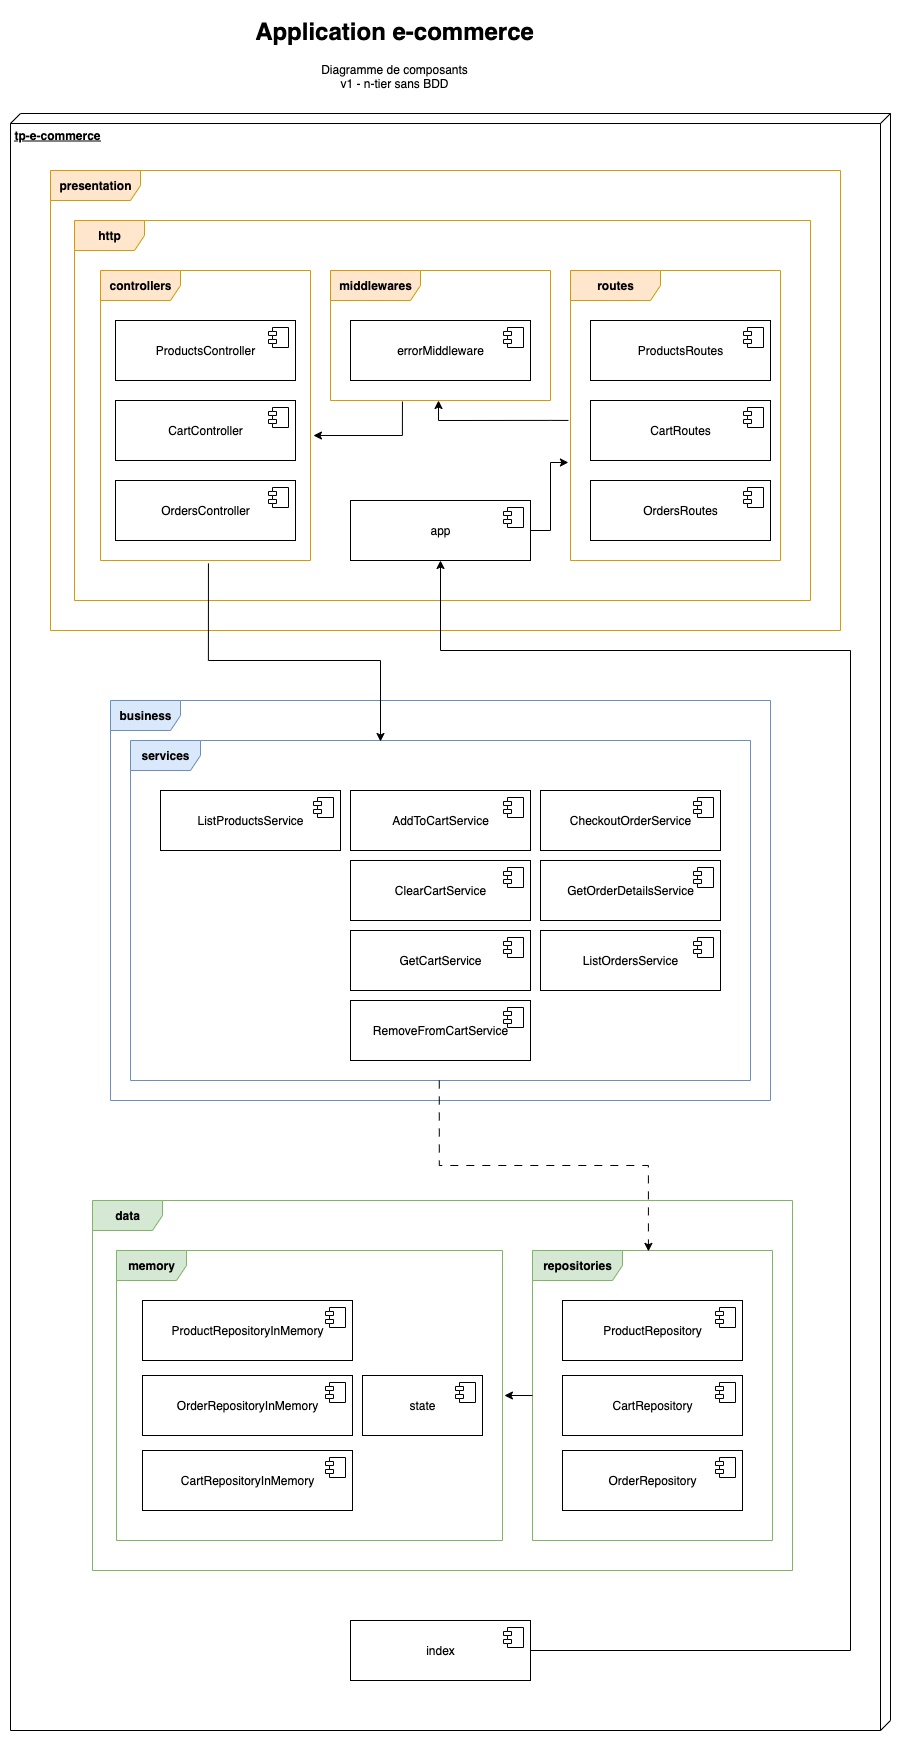

The diagram above was exported from draw.io. Its source (the exported page's mxGraphModel, read from the mxfile embedded in the PNG):
<mxGraphModel dx="1298" dy="839" grid="1" gridSize="10" guides="1" tooltips="1" connect="1" arrows="1" fold="1" page="1" pageScale="1" pageWidth="827" pageHeight="1169" math="0" shadow="0">
  <root>
    <mxCell id="0" />
    <mxCell id="1" parent="0" />
    <mxCell id="7GvROdGBeF6tqrjPkgx6-1" value="&lt;h1 style=&quot;margin-top: 0px;&quot;&gt;Application e-commerce&lt;/h1&gt;&lt;p&gt;Diagramme de composants&lt;br&gt;v1 - n-tier sans BDD&lt;/p&gt;" style="text;html=1;whiteSpace=wrap;overflow=hidden;rounded=0;align=center;" parent="1" vertex="1">
      <mxGeometry x="266" y="20" width="296" height="120" as="geometry" />
    </mxCell>
    <mxCell id="7GvROdGBeF6tqrjPkgx6-2" value="&lt;b&gt;tp-e-commerce&lt;/b&gt;" style="verticalAlign=top;align=left;spacingTop=8;spacingLeft=2;spacingRight=12;shape=cube;size=10;direction=south;fontStyle=4;html=1;whiteSpace=wrap;" parent="1" vertex="1">
      <mxGeometry x="30" y="123" width="880" height="1617" as="geometry" />
    </mxCell>
    <mxCell id="7GvROdGBeF6tqrjPkgx6-3" value="&lt;b&gt;business&lt;/b&gt;" style="shape=umlFrame;whiteSpace=wrap;html=1;pointerEvents=0;width=70;height=30;fillColor=#dae8fc;strokeColor=#6c8ebf;" parent="1" vertex="1">
      <mxGeometry x="130" y="710" width="660" height="400" as="geometry" />
    </mxCell>
    <mxCell id="7GvROdGBeF6tqrjPkgx6-4" value="&lt;b&gt;data&lt;/b&gt;" style="shape=umlFrame;whiteSpace=wrap;html=1;pointerEvents=0;width=70;height=30;fillColor=#d5e8d4;strokeColor=#82b366;" parent="1" vertex="1">
      <mxGeometry x="112" y="1210" width="700" height="370" as="geometry" />
    </mxCell>
    <mxCell id="7GvROdGBeF6tqrjPkgx6-5" value="&lt;b&gt;presentation&lt;/b&gt;" style="shape=umlFrame;whiteSpace=wrap;html=1;pointerEvents=0;width=90;height=30;fillColor=#ffe6cc;strokeColor=#d79b00;" parent="1" vertex="1">
      <mxGeometry x="70" y="180" width="790" height="460" as="geometry" />
    </mxCell>
    <mxCell id="7GvROdGBeF6tqrjPkgx6-6" value="&lt;b&gt;services&lt;/b&gt;" style="shape=umlFrame;whiteSpace=wrap;html=1;pointerEvents=0;width=70;height=30;fillColor=#dae8fc;strokeColor=#6c8ebf;" parent="1" vertex="1">
      <mxGeometry x="150" y="750" width="620" height="340" as="geometry" />
    </mxCell>
    <mxCell id="7GvROdGBeF6tqrjPkgx6-9" value="AddToCartService" style="html=1;dropTarget=0;whiteSpace=wrap;" parent="1" vertex="1">
      <mxGeometry x="370" y="800" width="180" height="60" as="geometry" />
    </mxCell>
    <mxCell id="7GvROdGBeF6tqrjPkgx6-10" value="" style="shape=module;jettyWidth=8;jettyHeight=4;" parent="7GvROdGBeF6tqrjPkgx6-9" vertex="1">
      <mxGeometry x="1" width="20" height="20" relative="1" as="geometry">
        <mxPoint x="-27" y="7" as="offset" />
      </mxGeometry>
    </mxCell>
    <mxCell id="7GvROdGBeF6tqrjPkgx6-11" value="CheckoutOrderService" style="html=1;dropTarget=0;whiteSpace=wrap;" parent="1" vertex="1">
      <mxGeometry x="560" y="800" width="180" height="60" as="geometry" />
    </mxCell>
    <mxCell id="7GvROdGBeF6tqrjPkgx6-12" value="" style="shape=module;jettyWidth=8;jettyHeight=4;" parent="7GvROdGBeF6tqrjPkgx6-11" vertex="1">
      <mxGeometry x="1" width="20" height="20" relative="1" as="geometry">
        <mxPoint x="-27" y="7" as="offset" />
      </mxGeometry>
    </mxCell>
    <mxCell id="7GvROdGBeF6tqrjPkgx6-13" value="ClearCart&lt;span style=&quot;background-color: transparent; color: light-dark(rgb(0, 0, 0), rgb(255, 255, 255));&quot;&gt;Service&lt;/span&gt;" style="html=1;dropTarget=0;whiteSpace=wrap;" parent="1" vertex="1">
      <mxGeometry x="370" y="870" width="180" height="60" as="geometry" />
    </mxCell>
    <mxCell id="7GvROdGBeF6tqrjPkgx6-14" value="" style="shape=module;jettyWidth=8;jettyHeight=4;" parent="7GvROdGBeF6tqrjPkgx6-13" vertex="1">
      <mxGeometry x="1" width="20" height="20" relative="1" as="geometry">
        <mxPoint x="-27" y="7" as="offset" />
      </mxGeometry>
    </mxCell>
    <mxCell id="7GvROdGBeF6tqrjPkgx6-15" value="GetCart&lt;span style=&quot;background-color: transparent; color: light-dark(rgb(0, 0, 0), rgb(255, 255, 255));&quot;&gt;Service&lt;/span&gt;" style="html=1;dropTarget=0;whiteSpace=wrap;" parent="1" vertex="1">
      <mxGeometry x="370" y="940" width="180" height="60" as="geometry" />
    </mxCell>
    <mxCell id="7GvROdGBeF6tqrjPkgx6-16" value="" style="shape=module;jettyWidth=8;jettyHeight=4;" parent="7GvROdGBeF6tqrjPkgx6-15" vertex="1">
      <mxGeometry x="1" width="20" height="20" relative="1" as="geometry">
        <mxPoint x="-27" y="7" as="offset" />
      </mxGeometry>
    </mxCell>
    <mxCell id="7GvROdGBeF6tqrjPkgx6-17" value="GetOrderDetailsService" style="html=1;dropTarget=0;whiteSpace=wrap;" parent="1" vertex="1">
      <mxGeometry x="560" y="870" width="180" height="60" as="geometry" />
    </mxCell>
    <mxCell id="7GvROdGBeF6tqrjPkgx6-18" value="" style="shape=module;jettyWidth=8;jettyHeight=4;" parent="7GvROdGBeF6tqrjPkgx6-17" vertex="1">
      <mxGeometry x="1" width="20" height="20" relative="1" as="geometry">
        <mxPoint x="-27" y="7" as="offset" />
      </mxGeometry>
    </mxCell>
    <mxCell id="7GvROdGBeF6tqrjPkgx6-19" value="ListOrdersService" style="html=1;dropTarget=0;whiteSpace=wrap;" parent="1" vertex="1">
      <mxGeometry x="560" y="940" width="180" height="60" as="geometry" />
    </mxCell>
    <mxCell id="7GvROdGBeF6tqrjPkgx6-20" value="" style="shape=module;jettyWidth=8;jettyHeight=4;" parent="7GvROdGBeF6tqrjPkgx6-19" vertex="1">
      <mxGeometry x="1" width="20" height="20" relative="1" as="geometry">
        <mxPoint x="-27" y="7" as="offset" />
      </mxGeometry>
    </mxCell>
    <mxCell id="7GvROdGBeF6tqrjPkgx6-21" value="ListProductsService" style="html=1;dropTarget=0;whiteSpace=wrap;" parent="1" vertex="1">
      <mxGeometry x="180" y="800" width="180" height="60" as="geometry" />
    </mxCell>
    <mxCell id="7GvROdGBeF6tqrjPkgx6-22" value="" style="shape=module;jettyWidth=8;jettyHeight=4;" parent="7GvROdGBeF6tqrjPkgx6-21" vertex="1">
      <mxGeometry x="1" width="20" height="20" relative="1" as="geometry">
        <mxPoint x="-27" y="7" as="offset" />
      </mxGeometry>
    </mxCell>
    <mxCell id="7GvROdGBeF6tqrjPkgx6-23" value="RemoveFromCart&lt;span style=&quot;background-color: transparent; color: light-dark(rgb(0, 0, 0), rgb(255, 255, 255));&quot;&gt;Service&lt;/span&gt;" style="html=1;dropTarget=0;whiteSpace=wrap;" parent="1" vertex="1">
      <mxGeometry x="370" y="1010" width="180" height="60" as="geometry" />
    </mxCell>
    <mxCell id="7GvROdGBeF6tqrjPkgx6-24" value="" style="shape=module;jettyWidth=8;jettyHeight=4;" parent="7GvROdGBeF6tqrjPkgx6-23" vertex="1">
      <mxGeometry x="1" width="20" height="20" relative="1" as="geometry">
        <mxPoint x="-27" y="7" as="offset" />
      </mxGeometry>
    </mxCell>
    <mxCell id="7GvROdGBeF6tqrjPkgx6-25" value="&lt;b&gt;memory&lt;/b&gt;" style="shape=umlFrame;whiteSpace=wrap;html=1;pointerEvents=0;width=70;height=30;fillColor=#d5e8d4;strokeColor=#82b366;" parent="1" vertex="1">
      <mxGeometry x="136" y="1260" width="386" height="290" as="geometry" />
    </mxCell>
    <mxCell id="7GvROdGBeF6tqrjPkgx6-26" value="&lt;b&gt;repositories&lt;/b&gt;" style="shape=umlFrame;whiteSpace=wrap;html=1;pointerEvents=0;width=90;height=30;fillColor=#d5e8d4;strokeColor=#82b366;" parent="1" vertex="1">
      <mxGeometry x="552" y="1260" width="240" height="290" as="geometry" />
    </mxCell>
    <mxCell id="7GvROdGBeF6tqrjPkgx6-27" value="ProductRepositoryInMemory" style="html=1;dropTarget=0;whiteSpace=wrap;" parent="1" vertex="1">
      <mxGeometry x="162" y="1310" width="210" height="60" as="geometry" />
    </mxCell>
    <mxCell id="7GvROdGBeF6tqrjPkgx6-28" value="" style="shape=module;jettyWidth=8;jettyHeight=4;" parent="7GvROdGBeF6tqrjPkgx6-27" vertex="1">
      <mxGeometry x="1" width="20" height="20" relative="1" as="geometry">
        <mxPoint x="-27" y="7" as="offset" />
      </mxGeometry>
    </mxCell>
    <mxCell id="7GvROdGBeF6tqrjPkgx6-29" value="OrderRepositoryInMemory" style="html=1;dropTarget=0;whiteSpace=wrap;" parent="1" vertex="1">
      <mxGeometry x="162" y="1385" width="210" height="60" as="geometry" />
    </mxCell>
    <mxCell id="7GvROdGBeF6tqrjPkgx6-30" value="" style="shape=module;jettyWidth=8;jettyHeight=4;" parent="7GvROdGBeF6tqrjPkgx6-29" vertex="1">
      <mxGeometry x="1" width="20" height="20" relative="1" as="geometry">
        <mxPoint x="-27" y="7" as="offset" />
      </mxGeometry>
    </mxCell>
    <mxCell id="7GvROdGBeF6tqrjPkgx6-31" value="CartRepositoryInMemory" style="html=1;dropTarget=0;whiteSpace=wrap;" parent="1" vertex="1">
      <mxGeometry x="162" y="1460" width="210" height="60" as="geometry" />
    </mxCell>
    <mxCell id="7GvROdGBeF6tqrjPkgx6-32" value="" style="shape=module;jettyWidth=8;jettyHeight=4;" parent="7GvROdGBeF6tqrjPkgx6-31" vertex="1">
      <mxGeometry x="1" width="20" height="20" relative="1" as="geometry">
        <mxPoint x="-27" y="7" as="offset" />
      </mxGeometry>
    </mxCell>
    <mxCell id="7GvROdGBeF6tqrjPkgx6-33" value="state" style="html=1;dropTarget=0;whiteSpace=wrap;" parent="1" vertex="1">
      <mxGeometry x="382" y="1385" width="120" height="60" as="geometry" />
    </mxCell>
    <mxCell id="7GvROdGBeF6tqrjPkgx6-34" value="" style="shape=module;jettyWidth=8;jettyHeight=4;" parent="7GvROdGBeF6tqrjPkgx6-33" vertex="1">
      <mxGeometry x="1" width="20" height="20" relative="1" as="geometry">
        <mxPoint x="-27" y="7" as="offset" />
      </mxGeometry>
    </mxCell>
    <mxCell id="7GvROdGBeF6tqrjPkgx6-35" value="CartRepository" style="html=1;dropTarget=0;whiteSpace=wrap;" parent="1" vertex="1">
      <mxGeometry x="582" y="1385" width="180" height="60" as="geometry" />
    </mxCell>
    <mxCell id="7GvROdGBeF6tqrjPkgx6-36" value="" style="shape=module;jettyWidth=8;jettyHeight=4;" parent="7GvROdGBeF6tqrjPkgx6-35" vertex="1">
      <mxGeometry x="1" width="20" height="20" relative="1" as="geometry">
        <mxPoint x="-27" y="7" as="offset" />
      </mxGeometry>
    </mxCell>
    <mxCell id="7GvROdGBeF6tqrjPkgx6-37" value="ProductRepository" style="html=1;dropTarget=0;whiteSpace=wrap;" parent="1" vertex="1">
      <mxGeometry x="582" y="1310" width="180" height="60" as="geometry" />
    </mxCell>
    <mxCell id="7GvROdGBeF6tqrjPkgx6-38" value="" style="shape=module;jettyWidth=8;jettyHeight=4;" parent="7GvROdGBeF6tqrjPkgx6-37" vertex="1">
      <mxGeometry x="1" width="20" height="20" relative="1" as="geometry">
        <mxPoint x="-27" y="7" as="offset" />
      </mxGeometry>
    </mxCell>
    <mxCell id="7GvROdGBeF6tqrjPkgx6-39" value="OrderRepository" style="html=1;dropTarget=0;whiteSpace=wrap;" parent="1" vertex="1">
      <mxGeometry x="582" y="1460" width="180" height="60" as="geometry" />
    </mxCell>
    <mxCell id="7GvROdGBeF6tqrjPkgx6-40" value="" style="shape=module;jettyWidth=8;jettyHeight=4;" parent="7GvROdGBeF6tqrjPkgx6-39" vertex="1">
      <mxGeometry x="1" width="20" height="20" relative="1" as="geometry">
        <mxPoint x="-27" y="7" as="offset" />
      </mxGeometry>
    </mxCell>
    <mxCell id="7GvROdGBeF6tqrjPkgx6-41" value="&lt;b&gt;http&lt;/b&gt;" style="shape=umlFrame;whiteSpace=wrap;html=1;pointerEvents=0;width=70;height=30;fillColor=#ffe6cc;strokeColor=#d79b00;" parent="1" vertex="1">
      <mxGeometry x="94" y="230" width="736" height="380" as="geometry" />
    </mxCell>
    <mxCell id="7GvROdGBeF6tqrjPkgx6-42" value="&lt;b&gt;controllers&lt;/b&gt;" style="shape=umlFrame;whiteSpace=wrap;html=1;pointerEvents=0;width=80;height=30;fillColor=#ffe6cc;strokeColor=#d79b00;" parent="1" vertex="1">
      <mxGeometry x="120" y="280" width="210" height="290" as="geometry" />
    </mxCell>
    <mxCell id="7GvROdGBeF6tqrjPkgx6-43" value="&lt;b&gt;middlewares&lt;/b&gt;" style="shape=umlFrame;whiteSpace=wrap;html=1;pointerEvents=0;width=90;height=30;fillColor=#ffe6cc;strokeColor=#d79b00;" parent="1" vertex="1">
      <mxGeometry x="350" y="280" width="220" height="130" as="geometry" />
    </mxCell>
    <mxCell id="7GvROdGBeF6tqrjPkgx6-44" value="&lt;b&gt;routes&lt;/b&gt;" style="shape=umlFrame;whiteSpace=wrap;html=1;pointerEvents=0;width=90;height=30;fillColor=#ffe6cc;strokeColor=#d79b00;" parent="1" vertex="1">
      <mxGeometry x="590" y="280" width="210" height="290" as="geometry" />
    </mxCell>
    <mxCell id="7GvROdGBeF6tqrjPkgx6-45" value="ProductsController" style="html=1;dropTarget=0;whiteSpace=wrap;" parent="1" vertex="1">
      <mxGeometry x="135" y="330" width="180" height="60" as="geometry" />
    </mxCell>
    <mxCell id="7GvROdGBeF6tqrjPkgx6-46" value="" style="shape=module;jettyWidth=8;jettyHeight=4;" parent="7GvROdGBeF6tqrjPkgx6-45" vertex="1">
      <mxGeometry x="1" width="20" height="20" relative="1" as="geometry">
        <mxPoint x="-27" y="7" as="offset" />
      </mxGeometry>
    </mxCell>
    <mxCell id="7GvROdGBeF6tqrjPkgx6-47" value="CartController" style="html=1;dropTarget=0;whiteSpace=wrap;" parent="1" vertex="1">
      <mxGeometry x="135" y="410" width="180" height="60" as="geometry" />
    </mxCell>
    <mxCell id="7GvROdGBeF6tqrjPkgx6-48" value="" style="shape=module;jettyWidth=8;jettyHeight=4;" parent="7GvROdGBeF6tqrjPkgx6-47" vertex="1">
      <mxGeometry x="1" width="20" height="20" relative="1" as="geometry">
        <mxPoint x="-27" y="7" as="offset" />
      </mxGeometry>
    </mxCell>
    <mxCell id="7GvROdGBeF6tqrjPkgx6-49" value="OrdersController" style="html=1;dropTarget=0;whiteSpace=wrap;" parent="1" vertex="1">
      <mxGeometry x="135" y="490" width="180" height="60" as="geometry" />
    </mxCell>
    <mxCell id="7GvROdGBeF6tqrjPkgx6-50" value="" style="shape=module;jettyWidth=8;jettyHeight=4;" parent="7GvROdGBeF6tqrjPkgx6-49" vertex="1">
      <mxGeometry x="1" width="20" height="20" relative="1" as="geometry">
        <mxPoint x="-27" y="7" as="offset" />
      </mxGeometry>
    </mxCell>
    <mxCell id="7GvROdGBeF6tqrjPkgx6-51" value="errorMiddleware" style="html=1;dropTarget=0;whiteSpace=wrap;" parent="1" vertex="1">
      <mxGeometry x="370" y="330" width="180" height="60" as="geometry" />
    </mxCell>
    <mxCell id="7GvROdGBeF6tqrjPkgx6-52" value="" style="shape=module;jettyWidth=8;jettyHeight=4;" parent="7GvROdGBeF6tqrjPkgx6-51" vertex="1">
      <mxGeometry x="1" width="20" height="20" relative="1" as="geometry">
        <mxPoint x="-27" y="7" as="offset" />
      </mxGeometry>
    </mxCell>
    <mxCell id="7GvROdGBeF6tqrjPkgx6-53" value="ProductsRoutes" style="html=1;dropTarget=0;whiteSpace=wrap;" parent="1" vertex="1">
      <mxGeometry x="610" y="330" width="180" height="60" as="geometry" />
    </mxCell>
    <mxCell id="7GvROdGBeF6tqrjPkgx6-54" value="" style="shape=module;jettyWidth=8;jettyHeight=4;" parent="7GvROdGBeF6tqrjPkgx6-53" vertex="1">
      <mxGeometry x="1" width="20" height="20" relative="1" as="geometry">
        <mxPoint x="-27" y="7" as="offset" />
      </mxGeometry>
    </mxCell>
    <mxCell id="7GvROdGBeF6tqrjPkgx6-55" value="CartRoutes" style="html=1;dropTarget=0;whiteSpace=wrap;" parent="1" vertex="1">
      <mxGeometry x="610" y="410" width="180" height="60" as="geometry" />
    </mxCell>
    <mxCell id="7GvROdGBeF6tqrjPkgx6-56" value="" style="shape=module;jettyWidth=8;jettyHeight=4;" parent="7GvROdGBeF6tqrjPkgx6-55" vertex="1">
      <mxGeometry x="1" width="20" height="20" relative="1" as="geometry">
        <mxPoint x="-27" y="7" as="offset" />
      </mxGeometry>
    </mxCell>
    <mxCell id="7GvROdGBeF6tqrjPkgx6-57" value="OrdersRoutes" style="html=1;dropTarget=0;whiteSpace=wrap;" parent="1" vertex="1">
      <mxGeometry x="610" y="490" width="180" height="60" as="geometry" />
    </mxCell>
    <mxCell id="7GvROdGBeF6tqrjPkgx6-58" value="" style="shape=module;jettyWidth=8;jettyHeight=4;" parent="7GvROdGBeF6tqrjPkgx6-57" vertex="1">
      <mxGeometry x="1" width="20" height="20" relative="1" as="geometry">
        <mxPoint x="-27" y="7" as="offset" />
      </mxGeometry>
    </mxCell>
    <mxCell id="7GvROdGBeF6tqrjPkgx6-59" value="app" style="html=1;dropTarget=0;whiteSpace=wrap;" parent="1" vertex="1">
      <mxGeometry x="370" y="510" width="180" height="60" as="geometry" />
    </mxCell>
    <mxCell id="7GvROdGBeF6tqrjPkgx6-60" value="" style="shape=module;jettyWidth=8;jettyHeight=4;" parent="7GvROdGBeF6tqrjPkgx6-59" vertex="1">
      <mxGeometry x="1" width="20" height="20" relative="1" as="geometry">
        <mxPoint x="-27" y="7" as="offset" />
      </mxGeometry>
    </mxCell>
    <mxCell id="7GvROdGBeF6tqrjPkgx6-61" value="index" style="html=1;dropTarget=0;whiteSpace=wrap;" parent="1" vertex="1">
      <mxGeometry x="370" y="1630" width="180" height="60" as="geometry" />
    </mxCell>
    <mxCell id="7GvROdGBeF6tqrjPkgx6-62" value="" style="shape=module;jettyWidth=8;jettyHeight=4;" parent="7GvROdGBeF6tqrjPkgx6-61" vertex="1">
      <mxGeometry x="1" width="20" height="20" relative="1" as="geometry">
        <mxPoint x="-27" y="7" as="offset" />
      </mxGeometry>
    </mxCell>
    <mxCell id="7GvROdGBeF6tqrjPkgx6-63" style="edgeStyle=orthogonalEdgeStyle;rounded=0;orthogonalLoop=1;jettySize=auto;html=1;exitX=0.514;exitY=1.01;exitDx=0;exitDy=0;exitPerimeter=0;" parent="1" source="7GvROdGBeF6tqrjPkgx6-42" edge="1">
      <mxGeometry relative="1" as="geometry">
        <mxPoint x="400" y="751" as="targetPoint" />
        <Array as="points">
          <mxPoint x="228" y="670" />
          <mxPoint x="400" y="670" />
          <mxPoint x="400" y="751" />
        </Array>
      </mxGeometry>
    </mxCell>
    <mxCell id="7GvROdGBeF6tqrjPkgx6-64" style="edgeStyle=orthogonalEdgeStyle;rounded=0;orthogonalLoop=1;jettySize=auto;html=1;entryX=0.483;entryY=0.003;entryDx=0;entryDy=0;entryPerimeter=0;dashed=1;dashPattern=8 8;exitX=0.498;exitY=1;exitDx=0;exitDy=0;exitPerimeter=0;" parent="1" source="7GvROdGBeF6tqrjPkgx6-6" target="7GvROdGBeF6tqrjPkgx6-26" edge="1">
      <mxGeometry relative="1" as="geometry" />
    </mxCell>
    <mxCell id="7GvROdGBeF6tqrjPkgx6-65" style="edgeStyle=orthogonalEdgeStyle;rounded=0;orthogonalLoop=1;jettySize=auto;html=1;entryX=1.005;entryY=0.5;entryDx=0;entryDy=0;entryPerimeter=0;" parent="1" source="7GvROdGBeF6tqrjPkgx6-26" target="7GvROdGBeF6tqrjPkgx6-25" edge="1">
      <mxGeometry relative="1" as="geometry" />
    </mxCell>
    <mxCell id="7GvROdGBeF6tqrjPkgx6-66" style="edgeStyle=orthogonalEdgeStyle;rounded=0;orthogonalLoop=1;jettySize=auto;html=1;entryX=0.5;entryY=1;entryDx=0;entryDy=0;" parent="1" source="7GvROdGBeF6tqrjPkgx6-61" target="7GvROdGBeF6tqrjPkgx6-59" edge="1">
      <mxGeometry relative="1" as="geometry">
        <Array as="points">
          <mxPoint x="870" y="1660" />
          <mxPoint x="870" y="660" />
          <mxPoint x="460" y="660" />
        </Array>
      </mxGeometry>
    </mxCell>
    <mxCell id="7GvROdGBeF6tqrjPkgx6-67" style="edgeStyle=orthogonalEdgeStyle;rounded=0;orthogonalLoop=1;jettySize=auto;html=1;entryX=0.491;entryY=1;entryDx=0;entryDy=0;entryPerimeter=0;exitX=-0.01;exitY=0.517;exitDx=0;exitDy=0;exitPerimeter=0;" parent="1" source="7GvROdGBeF6tqrjPkgx6-44" target="7GvROdGBeF6tqrjPkgx6-43" edge="1">
      <mxGeometry relative="1" as="geometry" />
    </mxCell>
    <mxCell id="7GvROdGBeF6tqrjPkgx6-68" style="edgeStyle=orthogonalEdgeStyle;rounded=0;orthogonalLoop=1;jettySize=auto;html=1;entryX=1.014;entryY=0.569;entryDx=0;entryDy=0;entryPerimeter=0;exitX=0.327;exitY=1.008;exitDx=0;exitDy=0;exitPerimeter=0;" parent="1" source="7GvROdGBeF6tqrjPkgx6-43" target="7GvROdGBeF6tqrjPkgx6-42" edge="1">
      <mxGeometry relative="1" as="geometry" />
    </mxCell>
    <mxCell id="7GvROdGBeF6tqrjPkgx6-69" style="edgeStyle=orthogonalEdgeStyle;rounded=0;orthogonalLoop=1;jettySize=auto;html=1;entryX=-0.01;entryY=0.662;entryDx=0;entryDy=0;entryPerimeter=0;" parent="1" source="7GvROdGBeF6tqrjPkgx6-59" target="7GvROdGBeF6tqrjPkgx6-44" edge="1">
      <mxGeometry relative="1" as="geometry" />
    </mxCell>
  </root>
</mxGraphModel>